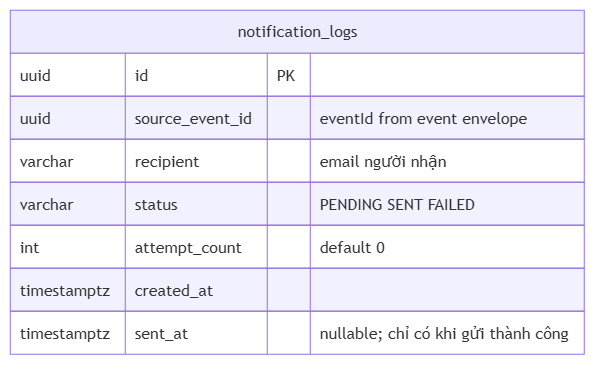

The diagram above was exported from draw.io. Its source (the exported page's mxGraphModel, read from the mxfile embedded in the PNG):
<mxGraphModel dx="2380" dy="1229" grid="1" gridSize="10" guides="1" tooltips="1" connect="1" arrows="1" fold="1" page="1" pageScale="1" pageWidth="827" pageHeight="1169" math="0" shadow="0">
  <root>
    <mxCell id="0" />
    <mxCell id="1" parent="0" />
    <UserObject label="" mermaidData="{&#10;  &quot;data&quot;: &quot;erDiagram\n    notification_logs {\n        uuid id PK\n        uuid source_event_id \&quot;eventId from event envelope\&quot;\n        varchar recipient \&quot;email người nhận\&quot;\n        varchar status \&quot;PENDING SENT FAILED\&quot;\n        int attempt_count \&quot;default 0\&quot;\n        timestamptz created_at\n        timestamptz sent_at \&quot;nullable; chỉ có khi gửi thành công\&quot;\n    }&quot;,&#10;  &quot;config&quot;: null&#10;}" id="AmF5Roa1_VVOKcft9Alp-1">
      <mxCell connectable="0" parent="1" style="group;transparentBounds=1;editIcon=1;lockedGroup=0;groupPadding=10;" vertex="1">
        <mxGeometry as="geometry" />
      </mxCell>
    </UserObject>
    <UserObject label="notification_logs" mermaidId="n:notification_logs" mermaidBaseStyle="shape=table;startSize=43;container=1;collapsible=0;childLayout=tableLayout;fixedRows=1;rowLines=1;fontSize=16;fontFamily=Trebuchet MS,Verdana,Arial,sans-serif;strokeWidth=1;align=center;resizeLast=1;html=1;fillColor=light-dark(#ECECFF,#1f2020);strokeColor=light-dark(#9370DB,#cccccc);fontColor=light-dark(#333333,#cccccc);" mermaidBaseValue="notification_logs" id="AmF5Roa1_VVOKcft9Alp-2">
      <mxCell parent="AmF5Roa1_VVOKcft9Alp-1" style="shape=table;startSize=43;container=1;collapsible=0;childLayout=tableLayout;fixedRows=1;rowLines=1;fontSize=16;fontFamily=Trebuchet MS,Verdana,Arial,sans-serif;strokeWidth=1;align=center;resizeLast=1;html=1;fillColor=light-dark(#ECECFF,#1f2020);strokeColor=light-dark(#9370DB,#cccccc);fontColor=light-dark(#333333,#cccccc);" vertex="1">
        <mxGeometry height="344" width="574" x="30" y="30" as="geometry" />
      </mxCell>
    </UserObject>
    <mxCell id="AmF5Roa1_VVOKcft9Alp-3" parent="AmF5Roa1_VVOKcft9Alp-2" style="shape=tableRow;horizontal=0;startSize=0;swimlaneHead=0;swimlaneBody=1;fillColor=light-dark(#ffffff,#1f2020);strokeColor=inherit;strokeWidth=1;collapsible=0;dropTarget=0;points=[[0,0.5],[1,0.5]];portConstraint=eastwest;top=0;left=0;right=0;bottom=0;" vertex="1">
      <mxGeometry height="43" width="574" y="43" as="geometry" />
    </mxCell>
    <mxCell id="AmF5Roa1_VVOKcft9Alp-4" parent="AmF5Roa1_VVOKcft9Alp-3" style="shape=partialRectangle;connectable=0;fillColor=none;strokeColor=light-dark(#9370DB,#cccccc);strokeWidth=1;fontColor=light-dark(#333333,#cccccc);fontFamily=Trebuchet MS,Verdana,Arial,sans-serif;top=1;left=1;bottom=1;right=1;align=left;spacingLeft=8;overflow=hidden;fontSize=16;" value="uuid" vertex="1">
      <mxGeometry height="43" width="115" as="geometry">
        <mxRectangle height="43" width="115" as="alternateBounds" />
      </mxGeometry>
    </mxCell>
    <mxCell id="AmF5Roa1_VVOKcft9Alp-5" parent="AmF5Roa1_VVOKcft9Alp-3" style="shape=partialRectangle;connectable=0;fillColor=none;strokeColor=light-dark(#9370DB,#cccccc);strokeWidth=1;fontColor=light-dark(#333333,#cccccc);fontFamily=Trebuchet MS,Verdana,Arial,sans-serif;top=1;left=1;bottom=1;right=1;align=left;spacingLeft=8;overflow=hidden;fontSize=16;" value="id" vertex="1">
      <mxGeometry height="43" width="142" x="115" as="geometry">
        <mxRectangle height="43" width="142" as="alternateBounds" />
      </mxGeometry>
    </mxCell>
    <mxCell id="AmF5Roa1_VVOKcft9Alp-6" parent="AmF5Roa1_VVOKcft9Alp-3" style="shape=partialRectangle;connectable=0;fillColor=none;strokeColor=light-dark(#9370DB,#cccccc);strokeWidth=1;fontColor=light-dark(#333333,#cccccc);fontFamily=Trebuchet MS,Verdana,Arial,sans-serif;top=1;left=1;bottom=1;right=1;align=left;spacingLeft=8;overflow=hidden;fontSize=16;" value="PK" vertex="1">
      <mxGeometry height="43" width="43" x="257" as="geometry">
        <mxRectangle height="43" width="43" as="alternateBounds" />
      </mxGeometry>
    </mxCell>
    <mxCell id="AmF5Roa1_VVOKcft9Alp-7" parent="AmF5Roa1_VVOKcft9Alp-3" style="shape=partialRectangle;connectable=0;fillColor=none;strokeColor=light-dark(#9370DB,#cccccc);strokeWidth=1;fontColor=light-dark(#333333,#cccccc);fontFamily=Trebuchet MS,Verdana,Arial,sans-serif;top=1;left=1;bottom=1;right=1;align=left;spacingLeft=8;overflow=hidden;fontSize=16;" value="" vertex="1">
      <mxGeometry height="43" width="274" x="300" as="geometry">
        <mxRectangle height="43" width="274" as="alternateBounds" />
      </mxGeometry>
    </mxCell>
    <mxCell id="AmF5Roa1_VVOKcft9Alp-8" parent="AmF5Roa1_VVOKcft9Alp-2" style="shape=tableRow;horizontal=0;startSize=0;swimlaneHead=0;swimlaneBody=1;fillColor=light-dark(#F1F1FF,#1f2020);strokeColor=inherit;strokeWidth=1;collapsible=0;dropTarget=0;points=[[0,0.5],[1,0.5]];portConstraint=eastwest;top=0;left=0;right=0;bottom=0;" vertex="1">
      <mxGeometry height="43" width="574" y="86" as="geometry" />
    </mxCell>
    <mxCell id="AmF5Roa1_VVOKcft9Alp-9" parent="AmF5Roa1_VVOKcft9Alp-8" style="shape=partialRectangle;connectable=0;fillColor=none;strokeColor=light-dark(#9370DB,#cccccc);strokeWidth=1;fontColor=light-dark(#333333,#cccccc);fontFamily=Trebuchet MS,Verdana,Arial,sans-serif;top=1;left=1;bottom=1;right=1;align=left;spacingLeft=8;overflow=hidden;fontSize=16;" value="uuid" vertex="1">
      <mxGeometry height="43" width="115" as="geometry">
        <mxRectangle height="43" width="115" as="alternateBounds" />
      </mxGeometry>
    </mxCell>
    <mxCell id="AmF5Roa1_VVOKcft9Alp-10" parent="AmF5Roa1_VVOKcft9Alp-8" style="shape=partialRectangle;connectable=0;fillColor=none;strokeColor=light-dark(#9370DB,#cccccc);strokeWidth=1;fontColor=light-dark(#333333,#cccccc);fontFamily=Trebuchet MS,Verdana,Arial,sans-serif;top=1;left=1;bottom=1;right=1;align=left;spacingLeft=8;overflow=hidden;fontSize=16;" value="source_event_id" vertex="1">
      <mxGeometry height="43" width="142" x="115" as="geometry">
        <mxRectangle height="43" width="142" as="alternateBounds" />
      </mxGeometry>
    </mxCell>
    <mxCell id="AmF5Roa1_VVOKcft9Alp-11" parent="AmF5Roa1_VVOKcft9Alp-8" style="shape=partialRectangle;connectable=0;fillColor=none;strokeColor=light-dark(#9370DB,#cccccc);strokeWidth=1;fontColor=light-dark(#333333,#cccccc);fontFamily=Trebuchet MS,Verdana,Arial,sans-serif;top=1;left=1;bottom=1;right=1;align=left;spacingLeft=8;overflow=hidden;fontSize=16;" value="" vertex="1">
      <mxGeometry height="43" width="43" x="257" as="geometry">
        <mxRectangle height="43" width="43" as="alternateBounds" />
      </mxGeometry>
    </mxCell>
    <mxCell id="AmF5Roa1_VVOKcft9Alp-12" parent="AmF5Roa1_VVOKcft9Alp-8" style="shape=partialRectangle;connectable=0;fillColor=none;strokeColor=light-dark(#9370DB,#cccccc);strokeWidth=1;fontColor=light-dark(#333333,#cccccc);fontFamily=Trebuchet MS,Verdana,Arial,sans-serif;top=1;left=1;bottom=1;right=1;align=left;spacingLeft=8;overflow=hidden;fontSize=16;" value="eventId from event envelope" vertex="1">
      <mxGeometry height="43" width="274" x="300" as="geometry">
        <mxRectangle height="43" width="274" as="alternateBounds" />
      </mxGeometry>
    </mxCell>
    <mxCell id="AmF5Roa1_VVOKcft9Alp-13" parent="AmF5Roa1_VVOKcft9Alp-2" style="shape=tableRow;horizontal=0;startSize=0;swimlaneHead=0;swimlaneBody=1;fillColor=light-dark(#ffffff,#1f2020);strokeColor=inherit;strokeWidth=1;collapsible=0;dropTarget=0;points=[[0,0.5],[1,0.5]];portConstraint=eastwest;top=0;left=0;right=0;bottom=0;" vertex="1">
      <mxGeometry height="43" width="574" y="129" as="geometry" />
    </mxCell>
    <mxCell id="AmF5Roa1_VVOKcft9Alp-14" parent="AmF5Roa1_VVOKcft9Alp-13" style="shape=partialRectangle;connectable=0;fillColor=none;strokeColor=light-dark(#9370DB,#cccccc);strokeWidth=1;fontColor=light-dark(#333333,#cccccc);fontFamily=Trebuchet MS,Verdana,Arial,sans-serif;top=1;left=1;bottom=1;right=1;align=left;spacingLeft=8;overflow=hidden;fontSize=16;" value="varchar" vertex="1">
      <mxGeometry height="43" width="115" as="geometry">
        <mxRectangle height="43" width="115" as="alternateBounds" />
      </mxGeometry>
    </mxCell>
    <mxCell id="AmF5Roa1_VVOKcft9Alp-15" parent="AmF5Roa1_VVOKcft9Alp-13" style="shape=partialRectangle;connectable=0;fillColor=none;strokeColor=light-dark(#9370DB,#cccccc);strokeWidth=1;fontColor=light-dark(#333333,#cccccc);fontFamily=Trebuchet MS,Verdana,Arial,sans-serif;top=1;left=1;bottom=1;right=1;align=left;spacingLeft=8;overflow=hidden;fontSize=16;" value="recipient" vertex="1">
      <mxGeometry height="43" width="142" x="115" as="geometry">
        <mxRectangle height="43" width="142" as="alternateBounds" />
      </mxGeometry>
    </mxCell>
    <mxCell id="AmF5Roa1_VVOKcft9Alp-16" parent="AmF5Roa1_VVOKcft9Alp-13" style="shape=partialRectangle;connectable=0;fillColor=none;strokeColor=light-dark(#9370DB,#cccccc);strokeWidth=1;fontColor=light-dark(#333333,#cccccc);fontFamily=Trebuchet MS,Verdana,Arial,sans-serif;top=1;left=1;bottom=1;right=1;align=left;spacingLeft=8;overflow=hidden;fontSize=16;" value="" vertex="1">
      <mxGeometry height="43" width="43" x="257" as="geometry">
        <mxRectangle height="43" width="43" as="alternateBounds" />
      </mxGeometry>
    </mxCell>
    <mxCell id="AmF5Roa1_VVOKcft9Alp-17" parent="AmF5Roa1_VVOKcft9Alp-13" style="shape=partialRectangle;connectable=0;fillColor=none;strokeColor=light-dark(#9370DB,#cccccc);strokeWidth=1;fontColor=light-dark(#333333,#cccccc);fontFamily=Trebuchet MS,Verdana,Arial,sans-serif;top=1;left=1;bottom=1;right=1;align=left;spacingLeft=8;overflow=hidden;fontSize=16;" value="email người nhận" vertex="1">
      <mxGeometry height="43" width="274" x="300" as="geometry">
        <mxRectangle height="43" width="274" as="alternateBounds" />
      </mxGeometry>
    </mxCell>
    <mxCell id="AmF5Roa1_VVOKcft9Alp-18" parent="AmF5Roa1_VVOKcft9Alp-2" style="shape=tableRow;horizontal=0;startSize=0;swimlaneHead=0;swimlaneBody=1;fillColor=light-dark(#F1F1FF,#1f2020);strokeColor=inherit;strokeWidth=1;collapsible=0;dropTarget=0;points=[[0,0.5],[1,0.5]];portConstraint=eastwest;top=0;left=0;right=0;bottom=0;" vertex="1">
      <mxGeometry height="43" width="574" y="172" as="geometry" />
    </mxCell>
    <mxCell id="AmF5Roa1_VVOKcft9Alp-19" parent="AmF5Roa1_VVOKcft9Alp-18" style="shape=partialRectangle;connectable=0;fillColor=none;strokeColor=light-dark(#9370DB,#cccccc);strokeWidth=1;fontColor=light-dark(#333333,#cccccc);fontFamily=Trebuchet MS,Verdana,Arial,sans-serif;top=1;left=1;bottom=1;right=1;align=left;spacingLeft=8;overflow=hidden;fontSize=16;" value="varchar" vertex="1">
      <mxGeometry height="43" width="115" as="geometry">
        <mxRectangle height="43" width="115" as="alternateBounds" />
      </mxGeometry>
    </mxCell>
    <mxCell id="AmF5Roa1_VVOKcft9Alp-20" parent="AmF5Roa1_VVOKcft9Alp-18" style="shape=partialRectangle;connectable=0;fillColor=none;strokeColor=light-dark(#9370DB,#cccccc);strokeWidth=1;fontColor=light-dark(#333333,#cccccc);fontFamily=Trebuchet MS,Verdana,Arial,sans-serif;top=1;left=1;bottom=1;right=1;align=left;spacingLeft=8;overflow=hidden;fontSize=16;" value="status" vertex="1">
      <mxGeometry height="43" width="142" x="115" as="geometry">
        <mxRectangle height="43" width="142" as="alternateBounds" />
      </mxGeometry>
    </mxCell>
    <mxCell id="AmF5Roa1_VVOKcft9Alp-21" parent="AmF5Roa1_VVOKcft9Alp-18" style="shape=partialRectangle;connectable=0;fillColor=none;strokeColor=light-dark(#9370DB,#cccccc);strokeWidth=1;fontColor=light-dark(#333333,#cccccc);fontFamily=Trebuchet MS,Verdana,Arial,sans-serif;top=1;left=1;bottom=1;right=1;align=left;spacingLeft=8;overflow=hidden;fontSize=16;" value="" vertex="1">
      <mxGeometry height="43" width="43" x="257" as="geometry">
        <mxRectangle height="43" width="43" as="alternateBounds" />
      </mxGeometry>
    </mxCell>
    <mxCell id="AmF5Roa1_VVOKcft9Alp-22" parent="AmF5Roa1_VVOKcft9Alp-18" style="shape=partialRectangle;connectable=0;fillColor=none;strokeColor=light-dark(#9370DB,#cccccc);strokeWidth=1;fontColor=light-dark(#333333,#cccccc);fontFamily=Trebuchet MS,Verdana,Arial,sans-serif;top=1;left=1;bottom=1;right=1;align=left;spacingLeft=8;overflow=hidden;fontSize=16;" value="PENDING SENT FAILED" vertex="1">
      <mxGeometry height="43" width="274" x="300" as="geometry">
        <mxRectangle height="43" width="274" as="alternateBounds" />
      </mxGeometry>
    </mxCell>
    <mxCell id="AmF5Roa1_VVOKcft9Alp-23" parent="AmF5Roa1_VVOKcft9Alp-2" style="shape=tableRow;horizontal=0;startSize=0;swimlaneHead=0;swimlaneBody=1;fillColor=light-dark(#ffffff,#1f2020);strokeColor=inherit;strokeWidth=1;collapsible=0;dropTarget=0;points=[[0,0.5],[1,0.5]];portConstraint=eastwest;top=0;left=0;right=0;bottom=0;" vertex="1">
      <mxGeometry height="43" width="574" y="215" as="geometry" />
    </mxCell>
    <mxCell id="AmF5Roa1_VVOKcft9Alp-24" parent="AmF5Roa1_VVOKcft9Alp-23" style="shape=partialRectangle;connectable=0;fillColor=none;strokeColor=light-dark(#9370DB,#cccccc);strokeWidth=1;fontColor=light-dark(#333333,#cccccc);fontFamily=Trebuchet MS,Verdana,Arial,sans-serif;top=1;left=1;bottom=1;right=1;align=left;spacingLeft=8;overflow=hidden;fontSize=16;" value="int" vertex="1">
      <mxGeometry height="43" width="115" as="geometry">
        <mxRectangle height="43" width="115" as="alternateBounds" />
      </mxGeometry>
    </mxCell>
    <mxCell id="AmF5Roa1_VVOKcft9Alp-25" parent="AmF5Roa1_VVOKcft9Alp-23" style="shape=partialRectangle;connectable=0;fillColor=none;strokeColor=light-dark(#9370DB,#cccccc);strokeWidth=1;fontColor=light-dark(#333333,#cccccc);fontFamily=Trebuchet MS,Verdana,Arial,sans-serif;top=1;left=1;bottom=1;right=1;align=left;spacingLeft=8;overflow=hidden;fontSize=16;" value="attempt_count" vertex="1">
      <mxGeometry height="43" width="142" x="115" as="geometry">
        <mxRectangle height="43" width="142" as="alternateBounds" />
      </mxGeometry>
    </mxCell>
    <mxCell id="AmF5Roa1_VVOKcft9Alp-26" parent="AmF5Roa1_VVOKcft9Alp-23" style="shape=partialRectangle;connectable=0;fillColor=none;strokeColor=light-dark(#9370DB,#cccccc);strokeWidth=1;fontColor=light-dark(#333333,#cccccc);fontFamily=Trebuchet MS,Verdana,Arial,sans-serif;top=1;left=1;bottom=1;right=1;align=left;spacingLeft=8;overflow=hidden;fontSize=16;" value="" vertex="1">
      <mxGeometry height="43" width="43" x="257" as="geometry">
        <mxRectangle height="43" width="43" as="alternateBounds" />
      </mxGeometry>
    </mxCell>
    <mxCell id="AmF5Roa1_VVOKcft9Alp-27" parent="AmF5Roa1_VVOKcft9Alp-23" style="shape=partialRectangle;connectable=0;fillColor=none;strokeColor=light-dark(#9370DB,#cccccc);strokeWidth=1;fontColor=light-dark(#333333,#cccccc);fontFamily=Trebuchet MS,Verdana,Arial,sans-serif;top=1;left=1;bottom=1;right=1;align=left;spacingLeft=8;overflow=hidden;fontSize=16;" value="default 0" vertex="1">
      <mxGeometry height="43" width="274" x="300" as="geometry">
        <mxRectangle height="43" width="274" as="alternateBounds" />
      </mxGeometry>
    </mxCell>
    <mxCell id="AmF5Roa1_VVOKcft9Alp-28" parent="AmF5Roa1_VVOKcft9Alp-2" style="shape=tableRow;horizontal=0;startSize=0;swimlaneHead=0;swimlaneBody=1;fillColor=light-dark(#F1F1FF,#1f2020);strokeColor=inherit;strokeWidth=1;collapsible=0;dropTarget=0;points=[[0,0.5],[1,0.5]];portConstraint=eastwest;top=0;left=0;right=0;bottom=0;" vertex="1">
      <mxGeometry height="43" width="574" y="258" as="geometry" />
    </mxCell>
    <mxCell id="AmF5Roa1_VVOKcft9Alp-29" parent="AmF5Roa1_VVOKcft9Alp-28" style="shape=partialRectangle;connectable=0;fillColor=none;strokeColor=light-dark(#9370DB,#cccccc);strokeWidth=1;fontColor=light-dark(#333333,#cccccc);fontFamily=Trebuchet MS,Verdana,Arial,sans-serif;top=1;left=1;bottom=1;right=1;align=left;spacingLeft=8;overflow=hidden;fontSize=16;" value="timestamptz" vertex="1">
      <mxGeometry height="43" width="115" as="geometry">
        <mxRectangle height="43" width="115" as="alternateBounds" />
      </mxGeometry>
    </mxCell>
    <mxCell id="AmF5Roa1_VVOKcft9Alp-30" parent="AmF5Roa1_VVOKcft9Alp-28" style="shape=partialRectangle;connectable=0;fillColor=none;strokeColor=light-dark(#9370DB,#cccccc);strokeWidth=1;fontColor=light-dark(#333333,#cccccc);fontFamily=Trebuchet MS,Verdana,Arial,sans-serif;top=1;left=1;bottom=1;right=1;align=left;spacingLeft=8;overflow=hidden;fontSize=16;" value="created_at" vertex="1">
      <mxGeometry height="43" width="142" x="115" as="geometry">
        <mxRectangle height="43" width="142" as="alternateBounds" />
      </mxGeometry>
    </mxCell>
    <mxCell id="AmF5Roa1_VVOKcft9Alp-31" parent="AmF5Roa1_VVOKcft9Alp-28" style="shape=partialRectangle;connectable=0;fillColor=none;strokeColor=light-dark(#9370DB,#cccccc);strokeWidth=1;fontColor=light-dark(#333333,#cccccc);fontFamily=Trebuchet MS,Verdana,Arial,sans-serif;top=1;left=1;bottom=1;right=1;align=left;spacingLeft=8;overflow=hidden;fontSize=16;" value="" vertex="1">
      <mxGeometry height="43" width="43" x="257" as="geometry">
        <mxRectangle height="43" width="43" as="alternateBounds" />
      </mxGeometry>
    </mxCell>
    <mxCell id="AmF5Roa1_VVOKcft9Alp-32" parent="AmF5Roa1_VVOKcft9Alp-28" style="shape=partialRectangle;connectable=0;fillColor=none;strokeColor=light-dark(#9370DB,#cccccc);strokeWidth=1;fontColor=light-dark(#333333,#cccccc);fontFamily=Trebuchet MS,Verdana,Arial,sans-serif;top=1;left=1;bottom=1;right=1;align=left;spacingLeft=8;overflow=hidden;fontSize=16;" value="" vertex="1">
      <mxGeometry height="43" width="274" x="300" as="geometry">
        <mxRectangle height="43" width="274" as="alternateBounds" />
      </mxGeometry>
    </mxCell>
    <mxCell id="AmF5Roa1_VVOKcft9Alp-33" parent="AmF5Roa1_VVOKcft9Alp-2" style="shape=tableRow;horizontal=0;startSize=0;swimlaneHead=0;swimlaneBody=1;fillColor=light-dark(#ffffff,#1f2020);strokeColor=inherit;strokeWidth=1;collapsible=0;dropTarget=0;points=[[0,0.5],[1,0.5]];portConstraint=eastwest;top=0;left=0;right=0;bottom=0;" vertex="1">
      <mxGeometry height="43" width="574" y="301" as="geometry" />
    </mxCell>
    <mxCell id="AmF5Roa1_VVOKcft9Alp-34" parent="AmF5Roa1_VVOKcft9Alp-33" style="shape=partialRectangle;connectable=0;fillColor=none;strokeColor=light-dark(#9370DB,#cccccc);strokeWidth=1;fontColor=light-dark(#333333,#cccccc);fontFamily=Trebuchet MS,Verdana,Arial,sans-serif;top=1;left=1;bottom=1;right=1;align=left;spacingLeft=8;overflow=hidden;fontSize=16;" value="timestamptz" vertex="1">
      <mxGeometry height="43" width="115" as="geometry">
        <mxRectangle height="43" width="115" as="alternateBounds" />
      </mxGeometry>
    </mxCell>
    <mxCell id="AmF5Roa1_VVOKcft9Alp-35" parent="AmF5Roa1_VVOKcft9Alp-33" style="shape=partialRectangle;connectable=0;fillColor=none;strokeColor=light-dark(#9370DB,#cccccc);strokeWidth=1;fontColor=light-dark(#333333,#cccccc);fontFamily=Trebuchet MS,Verdana,Arial,sans-serif;top=1;left=1;bottom=1;right=1;align=left;spacingLeft=8;overflow=hidden;fontSize=16;" value="sent_at" vertex="1">
      <mxGeometry height="43" width="142" x="115" as="geometry">
        <mxRectangle height="43" width="142" as="alternateBounds" />
      </mxGeometry>
    </mxCell>
    <mxCell id="AmF5Roa1_VVOKcft9Alp-36" parent="AmF5Roa1_VVOKcft9Alp-33" style="shape=partialRectangle;connectable=0;fillColor=none;strokeColor=light-dark(#9370DB,#cccccc);strokeWidth=1;fontColor=light-dark(#333333,#cccccc);fontFamily=Trebuchet MS,Verdana,Arial,sans-serif;top=1;left=1;bottom=1;right=1;align=left;spacingLeft=8;overflow=hidden;fontSize=16;" value="" vertex="1">
      <mxGeometry height="43" width="43" x="257" as="geometry">
        <mxRectangle height="43" width="43" as="alternateBounds" />
      </mxGeometry>
    </mxCell>
    <mxCell id="AmF5Roa1_VVOKcft9Alp-37" parent="AmF5Roa1_VVOKcft9Alp-33" style="shape=partialRectangle;connectable=0;fillColor=none;strokeColor=light-dark(#9370DB,#cccccc);strokeWidth=1;fontColor=light-dark(#333333,#cccccc);fontFamily=Trebuchet MS,Verdana,Arial,sans-serif;top=1;left=1;bottom=1;right=1;align=left;spacingLeft=8;overflow=hidden;fontSize=16;" value="nullable; chỉ có khi gửi thành công" vertex="1">
      <mxGeometry height="43" width="274" x="300" as="geometry">
        <mxRectangle height="43" width="274" as="alternateBounds" />
      </mxGeometry>
    </mxCell>
  </root>
</mxGraphModel>